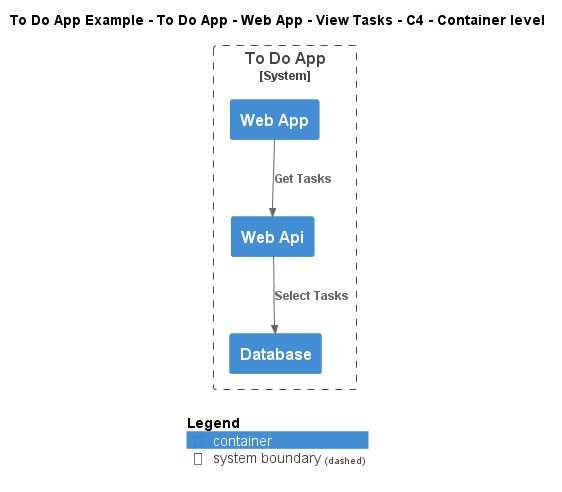

The diagram above was rendered by PlantUML. Its source (embedded in the PNG):
@startuml
!include ..\..\..\..\..\..\..\.c4s\C4_Container.puml

AddElementTag("c4interflow:lifecycle:new", $bgColor=green, $fontColor=#ffffff, $borderColor=green, $shadowing="False")
AddElementTag("c4interflow:lifecycle:changed", $bgColor=orange, $fontColor=#ffffff, $borderColor=orange, $shadowing="False")
AddElementTag("c4interflow:lifecycle:removed", $bgColor=red, $fontColor=#ffffff, $borderColor=red, $shadowing="False")

AddRelTag("c4interflow:lifecycle:new", $textColor=green, $lineColor=green)
AddRelTag("c4interflow:lifecycle:changed", $textColor=orange, $lineColor=orange)
AddRelTag("c4interflow:lifecycle:removed", $textColor=red, $lineColor=red)

SHOW_PERSON_PORTRAIT()
LAYOUT_TOP_DOWN()

skinparam linetype polyline

title To Do App Example - To Do App - Web App - View Tasks - C4 - Container level


System_Boundary(ToDoAppExample.SoftwareSystems.ToDoApp, "To Do App") {
    Container(ToDoAppExample.SoftwareSystems.ToDoApp.Containers.WebApp, "Web App", "", "")
    Container(ToDoAppExample.SoftwareSystems.ToDoApp.Containers.WebApi, "Web Api", "", "")
    Container(ToDoAppExample.SoftwareSystems.ToDoApp.Containers.Database, "Database", "", "")
}

Rel(ToDoAppExample.SoftwareSystems.ToDoApp.Containers.WebApp, ToDoAppExample.SoftwareSystems.ToDoApp.Containers.WebApi, "Get Tasks")
Rel(ToDoAppExample.SoftwareSystems.ToDoApp.Containers.WebApi, ToDoAppExample.SoftwareSystems.ToDoApp.Containers.Database, "Select Tasks")


SHOW_LEGEND()
@enduml